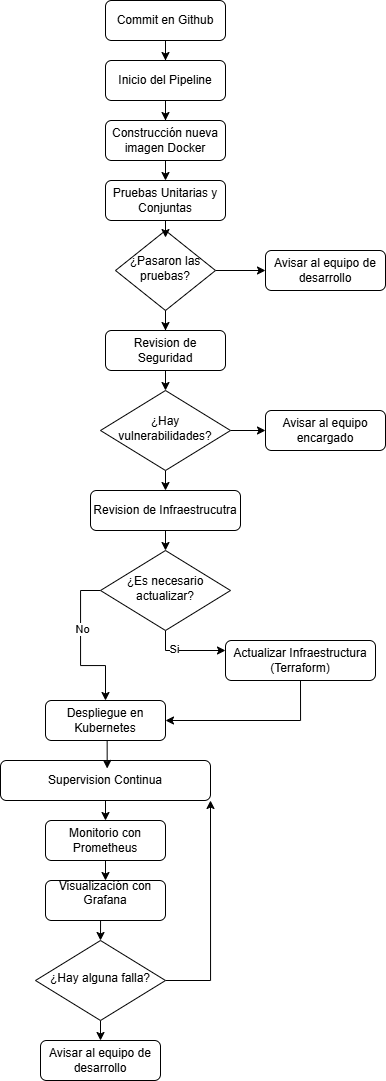

The diagram above was exported from draw.io. Its source (the exported page's mxGraphModel, read from the mxfile embedded in the PNG):
<mxGraphModel dx="1318" dy="1720" grid="1" gridSize="10" guides="1" tooltips="1" connect="1" arrows="1" fold="1" page="1" pageScale="1" pageWidth="827" pageHeight="1169" math="0" shadow="0">
  <root>
    <mxCell id="WIyWlLk6GJQsqaUBKTNV-0" />
    <mxCell id="WIyWlLk6GJQsqaUBKTNV-1" parent="WIyWlLk6GJQsqaUBKTNV-0" />
    <mxCell id="KhJKNgs4mJit34KRgSIA-13" style="edgeStyle=orthogonalEdgeStyle;rounded=0;orthogonalLoop=1;jettySize=auto;html=1;entryX=0.5;entryY=0;entryDx=0;entryDy=0;" edge="1" parent="WIyWlLk6GJQsqaUBKTNV-1" source="KhJKNgs4mJit34KRgSIA-0" target="KhJKNgs4mJit34KRgSIA-1">
      <mxGeometry relative="1" as="geometry" />
    </mxCell>
    <mxCell id="KhJKNgs4mJit34KRgSIA-0" value="Commit en Github" style="rounded=1;whiteSpace=wrap;html=1;fontSize=12;glass=0;strokeWidth=1;shadow=0;" vertex="1" parent="WIyWlLk6GJQsqaUBKTNV-1">
      <mxGeometry x="840" y="-20" width="120" height="40" as="geometry" />
    </mxCell>
    <mxCell id="KhJKNgs4mJit34KRgSIA-14" style="edgeStyle=orthogonalEdgeStyle;rounded=0;orthogonalLoop=1;jettySize=auto;html=1;exitX=0.5;exitY=1;exitDx=0;exitDy=0;" edge="1" parent="WIyWlLk6GJQsqaUBKTNV-1" source="KhJKNgs4mJit34KRgSIA-1" target="KhJKNgs4mJit34KRgSIA-2">
      <mxGeometry relative="1" as="geometry" />
    </mxCell>
    <mxCell id="KhJKNgs4mJit34KRgSIA-1" value="Inicio del Pipeline" style="rounded=1;whiteSpace=wrap;html=1;fontSize=12;glass=0;strokeWidth=1;shadow=0;" vertex="1" parent="WIyWlLk6GJQsqaUBKTNV-1">
      <mxGeometry x="840" y="40" width="120" height="40" as="geometry" />
    </mxCell>
    <mxCell id="KhJKNgs4mJit34KRgSIA-16" style="edgeStyle=orthogonalEdgeStyle;rounded=0;orthogonalLoop=1;jettySize=auto;html=1;exitX=0.5;exitY=1;exitDx=0;exitDy=0;entryX=0.5;entryY=0;entryDx=0;entryDy=0;" edge="1" parent="WIyWlLk6GJQsqaUBKTNV-1" source="KhJKNgs4mJit34KRgSIA-2" target="KhJKNgs4mJit34KRgSIA-4">
      <mxGeometry relative="1" as="geometry" />
    </mxCell>
    <mxCell id="KhJKNgs4mJit34KRgSIA-2" value="Construcción nueva imagen Docker" style="rounded=1;whiteSpace=wrap;html=1;fontSize=12;glass=0;strokeWidth=1;shadow=0;" vertex="1" parent="WIyWlLk6GJQsqaUBKTNV-1">
      <mxGeometry x="840" y="100" width="120" height="40" as="geometry" />
    </mxCell>
    <mxCell id="KhJKNgs4mJit34KRgSIA-4" value="Pruebas Unitarias y Conjuntas" style="rounded=1;whiteSpace=wrap;html=1;fontSize=12;glass=0;strokeWidth=1;shadow=0;" vertex="1" parent="WIyWlLk6GJQsqaUBKTNV-1">
      <mxGeometry x="840" y="160" width="120" height="40" as="geometry" />
    </mxCell>
    <mxCell id="KhJKNgs4mJit34KRgSIA-23" style="edgeStyle=orthogonalEdgeStyle;rounded=0;orthogonalLoop=1;jettySize=auto;html=1;exitX=0.5;exitY=1;exitDx=0;exitDy=0;entryX=0.5;entryY=0;entryDx=0;entryDy=0;" edge="1" parent="WIyWlLk6GJQsqaUBKTNV-1" source="KhJKNgs4mJit34KRgSIA-5" target="KhJKNgs4mJit34KRgSIA-22">
      <mxGeometry relative="1" as="geometry" />
    </mxCell>
    <mxCell id="KhJKNgs4mJit34KRgSIA-5" value="Revision de Seguridad" style="rounded=1;whiteSpace=wrap;html=1;fontSize=12;glass=0;strokeWidth=1;shadow=0;" vertex="1" parent="WIyWlLk6GJQsqaUBKTNV-1">
      <mxGeometry x="840" y="310" width="120" height="40" as="geometry" />
    </mxCell>
    <mxCell id="KhJKNgs4mJit34KRgSIA-43" style="edgeStyle=orthogonalEdgeStyle;rounded=0;orthogonalLoop=1;jettySize=auto;html=1;exitX=0.5;exitY=1;exitDx=0;exitDy=0;entryX=1;entryY=0.5;entryDx=0;entryDy=0;" edge="1" parent="WIyWlLk6GJQsqaUBKTNV-1" source="KhJKNgs4mJit34KRgSIA-7" target="KhJKNgs4mJit34KRgSIA-37">
      <mxGeometry relative="1" as="geometry" />
    </mxCell>
    <mxCell id="KhJKNgs4mJit34KRgSIA-7" value="Actualizar Infraestructura (Terraform)" style="rounded=1;whiteSpace=wrap;html=1;fontSize=12;glass=0;strokeWidth=1;shadow=0;" vertex="1" parent="WIyWlLk6GJQsqaUBKTNV-1">
      <mxGeometry x="960" y="620" width="150" height="40" as="geometry" />
    </mxCell>
    <mxCell id="KhJKNgs4mJit34KRgSIA-54" style="edgeStyle=orthogonalEdgeStyle;rounded=0;orthogonalLoop=1;jettySize=auto;html=1;exitX=0.5;exitY=1;exitDx=0;exitDy=0;entryX=0.5;entryY=0;entryDx=0;entryDy=0;" edge="1" parent="WIyWlLk6GJQsqaUBKTNV-1" source="KhJKNgs4mJit34KRgSIA-8" target="KhJKNgs4mJit34KRgSIA-9">
      <mxGeometry relative="1" as="geometry" />
    </mxCell>
    <mxCell id="KhJKNgs4mJit34KRgSIA-8" value="Monitorio con Prometheus" style="rounded=1;whiteSpace=wrap;html=1;fontSize=12;glass=0;strokeWidth=1;shadow=0;" vertex="1" parent="WIyWlLk6GJQsqaUBKTNV-1">
      <mxGeometry x="780" y="800" width="120" height="40" as="geometry" />
    </mxCell>
    <mxCell id="KhJKNgs4mJit34KRgSIA-55" style="edgeStyle=orthogonalEdgeStyle;rounded=0;orthogonalLoop=1;jettySize=auto;html=1;exitX=0.5;exitY=1;exitDx=0;exitDy=0;entryX=0.5;entryY=0;entryDx=0;entryDy=0;" edge="1" parent="WIyWlLk6GJQsqaUBKTNV-1" source="KhJKNgs4mJit34KRgSIA-9" target="KhJKNgs4mJit34KRgSIA-47">
      <mxGeometry relative="1" as="geometry" />
    </mxCell>
    <mxCell id="KhJKNgs4mJit34KRgSIA-9" value="Visualización con Grafana&lt;div&gt;&lt;br&gt;&lt;/div&gt;" style="rounded=1;whiteSpace=wrap;html=1;fontSize=12;glass=0;strokeWidth=1;shadow=0;" vertex="1" parent="WIyWlLk6GJQsqaUBKTNV-1">
      <mxGeometry x="780" y="860" width="120" height="40" as="geometry" />
    </mxCell>
    <mxCell id="KhJKNgs4mJit34KRgSIA-53" style="edgeStyle=orthogonalEdgeStyle;rounded=0;orthogonalLoop=1;jettySize=auto;html=1;exitX=0.5;exitY=1;exitDx=0;exitDy=0;entryX=0.5;entryY=0;entryDx=0;entryDy=0;" edge="1" parent="WIyWlLk6GJQsqaUBKTNV-1" source="KhJKNgs4mJit34KRgSIA-10" target="KhJKNgs4mJit34KRgSIA-8">
      <mxGeometry relative="1" as="geometry" />
    </mxCell>
    <mxCell id="KhJKNgs4mJit34KRgSIA-10" value="&lt;div&gt;Supervision Continua&lt;/div&gt;" style="rounded=1;whiteSpace=wrap;html=1;fontSize=12;glass=0;strokeWidth=1;shadow=0;" vertex="1" parent="WIyWlLk6GJQsqaUBKTNV-1">
      <mxGeometry x="735" y="740" width="210" height="40" as="geometry" />
    </mxCell>
    <mxCell id="KhJKNgs4mJit34KRgSIA-18" style="edgeStyle=orthogonalEdgeStyle;rounded=0;orthogonalLoop=1;jettySize=auto;html=1;" edge="1" parent="WIyWlLk6GJQsqaUBKTNV-1" source="KhJKNgs4mJit34KRgSIA-11" target="KhJKNgs4mJit34KRgSIA-5">
      <mxGeometry relative="1" as="geometry" />
    </mxCell>
    <mxCell id="KhJKNgs4mJit34KRgSIA-19" style="edgeStyle=orthogonalEdgeStyle;rounded=0;orthogonalLoop=1;jettySize=auto;html=1;entryX=0;entryY=0.5;entryDx=0;entryDy=0;" edge="1" parent="WIyWlLk6GJQsqaUBKTNV-1" source="KhJKNgs4mJit34KRgSIA-11" target="KhJKNgs4mJit34KRgSIA-12">
      <mxGeometry relative="1" as="geometry" />
    </mxCell>
    <mxCell id="KhJKNgs4mJit34KRgSIA-11" value="¿Pasaron las pruebas?" style="rhombus;whiteSpace=wrap;html=1;shadow=0;fontFamily=Helvetica;fontSize=12;align=center;strokeWidth=1;spacing=6;spacingTop=-4;" vertex="1" parent="WIyWlLk6GJQsqaUBKTNV-1">
      <mxGeometry x="850" y="210" width="100" height="80" as="geometry" />
    </mxCell>
    <mxCell id="KhJKNgs4mJit34KRgSIA-12" value="Avisar al equipo de desarrollo" style="rounded=1;whiteSpace=wrap;html=1;fontSize=12;glass=0;strokeWidth=1;shadow=0;" vertex="1" parent="WIyWlLk6GJQsqaUBKTNV-1">
      <mxGeometry x="1000" y="230" width="120" height="40" as="geometry" />
    </mxCell>
    <mxCell id="KhJKNgs4mJit34KRgSIA-17" style="edgeStyle=orthogonalEdgeStyle;rounded=0;orthogonalLoop=1;jettySize=auto;html=1;exitX=0.5;exitY=1;exitDx=0;exitDy=0;entryX=0.5;entryY=0.088;entryDx=0;entryDy=0;entryPerimeter=0;" edge="1" parent="WIyWlLk6GJQsqaUBKTNV-1" source="KhJKNgs4mJit34KRgSIA-4" target="KhJKNgs4mJit34KRgSIA-11">
      <mxGeometry relative="1" as="geometry" />
    </mxCell>
    <mxCell id="KhJKNgs4mJit34KRgSIA-26" style="edgeStyle=orthogonalEdgeStyle;rounded=0;orthogonalLoop=1;jettySize=auto;html=1;" edge="1" parent="WIyWlLk6GJQsqaUBKTNV-1" source="KhJKNgs4mJit34KRgSIA-22" target="KhJKNgs4mJit34KRgSIA-24">
      <mxGeometry relative="1" as="geometry" />
    </mxCell>
    <mxCell id="KhJKNgs4mJit34KRgSIA-34" style="edgeStyle=orthogonalEdgeStyle;rounded=0;orthogonalLoop=1;jettySize=auto;html=1;exitX=0.5;exitY=1;exitDx=0;exitDy=0;entryX=0.5;entryY=0;entryDx=0;entryDy=0;" edge="1" parent="WIyWlLk6GJQsqaUBKTNV-1" source="KhJKNgs4mJit34KRgSIA-22" target="KhJKNgs4mJit34KRgSIA-32">
      <mxGeometry relative="1" as="geometry" />
    </mxCell>
    <mxCell id="KhJKNgs4mJit34KRgSIA-22" value="¿Hay vulnerabilidades?" style="rhombus;whiteSpace=wrap;html=1;shadow=0;fontFamily=Helvetica;fontSize=12;align=center;strokeWidth=1;spacing=6;spacingTop=-4;" vertex="1" parent="WIyWlLk6GJQsqaUBKTNV-1">
      <mxGeometry x="835" y="370" width="130" height="80" as="geometry" />
    </mxCell>
    <mxCell id="KhJKNgs4mJit34KRgSIA-24" value="Avisar al equipo encargado" style="rounded=1;whiteSpace=wrap;html=1;fontSize=12;glass=0;strokeWidth=1;shadow=0;" vertex="1" parent="WIyWlLk6GJQsqaUBKTNV-1">
      <mxGeometry x="1000" y="390" width="120" height="40" as="geometry" />
    </mxCell>
    <mxCell id="KhJKNgs4mJit34KRgSIA-36" style="edgeStyle=orthogonalEdgeStyle;rounded=0;orthogonalLoop=1;jettySize=auto;html=1;exitX=0.5;exitY=1;exitDx=0;exitDy=0;entryX=0.5;entryY=0;entryDx=0;entryDy=0;" edge="1" parent="WIyWlLk6GJQsqaUBKTNV-1" source="KhJKNgs4mJit34KRgSIA-32" target="KhJKNgs4mJit34KRgSIA-35">
      <mxGeometry relative="1" as="geometry" />
    </mxCell>
    <mxCell id="KhJKNgs4mJit34KRgSIA-32" value="Revision de Infraestrucutra" style="rounded=1;whiteSpace=wrap;html=1;fontSize=12;glass=0;strokeWidth=1;shadow=0;" vertex="1" parent="WIyWlLk6GJQsqaUBKTNV-1">
      <mxGeometry x="825" y="470" width="150" height="40" as="geometry" />
    </mxCell>
    <mxCell id="KhJKNgs4mJit34KRgSIA-38" style="edgeStyle=orthogonalEdgeStyle;rounded=0;orthogonalLoop=1;jettySize=auto;html=1;entryX=0;entryY=0.25;entryDx=0;entryDy=0;" edge="1" parent="WIyWlLk6GJQsqaUBKTNV-1" source="KhJKNgs4mJit34KRgSIA-35" target="KhJKNgs4mJit34KRgSIA-7">
      <mxGeometry relative="1" as="geometry" />
    </mxCell>
    <mxCell id="KhJKNgs4mJit34KRgSIA-42" value="Si" style="edgeLabel;html=1;align=center;verticalAlign=middle;resizable=0;points=[];" vertex="1" connectable="0" parent="KhJKNgs4mJit34KRgSIA-38">
      <mxGeometry x="-0.3" y="2" relative="1" as="geometry">
        <mxPoint as="offset" />
      </mxGeometry>
    </mxCell>
    <mxCell id="KhJKNgs4mJit34KRgSIA-40" style="edgeStyle=orthogonalEdgeStyle;rounded=0;orthogonalLoop=1;jettySize=auto;html=1;exitX=0;exitY=0.5;exitDx=0;exitDy=0;" edge="1" parent="WIyWlLk6GJQsqaUBKTNV-1" source="KhJKNgs4mJit34KRgSIA-35" target="KhJKNgs4mJit34KRgSIA-37">
      <mxGeometry relative="1" as="geometry" />
    </mxCell>
    <mxCell id="KhJKNgs4mJit34KRgSIA-41" value="No" style="edgeLabel;html=1;align=center;verticalAlign=middle;resizable=0;points=[];" vertex="1" connectable="0" parent="KhJKNgs4mJit34KRgSIA-40">
      <mxGeometry x="-0.2387" y="1" relative="1" as="geometry">
        <mxPoint as="offset" />
      </mxGeometry>
    </mxCell>
    <mxCell id="KhJKNgs4mJit34KRgSIA-35" value="¿Es necesario actualizar?" style="rhombus;whiteSpace=wrap;html=1;shadow=0;fontFamily=Helvetica;fontSize=12;align=center;strokeWidth=1;spacing=6;spacingTop=-4;" vertex="1" parent="WIyWlLk6GJQsqaUBKTNV-1">
      <mxGeometry x="835" y="530" width="130" height="80" as="geometry" />
    </mxCell>
    <mxCell id="KhJKNgs4mJit34KRgSIA-37" value="Despliegue en Kubernetes" style="rounded=1;whiteSpace=wrap;html=1;fontSize=12;glass=0;strokeWidth=1;shadow=0;" vertex="1" parent="WIyWlLk6GJQsqaUBKTNV-1">
      <mxGeometry x="780" y="680" width="120" height="40" as="geometry" />
    </mxCell>
    <mxCell id="KhJKNgs4mJit34KRgSIA-58" style="edgeStyle=orthogonalEdgeStyle;rounded=0;orthogonalLoop=1;jettySize=auto;html=1;exitX=1;exitY=0.5;exitDx=0;exitDy=0;entryX=1;entryY=1;entryDx=0;entryDy=0;" edge="1" parent="WIyWlLk6GJQsqaUBKTNV-1" source="KhJKNgs4mJit34KRgSIA-47" target="KhJKNgs4mJit34KRgSIA-10">
      <mxGeometry relative="1" as="geometry" />
    </mxCell>
    <mxCell id="KhJKNgs4mJit34KRgSIA-61" style="edgeStyle=orthogonalEdgeStyle;rounded=0;orthogonalLoop=1;jettySize=auto;html=1;exitX=0.5;exitY=1;exitDx=0;exitDy=0;entryX=0.5;entryY=0;entryDx=0;entryDy=0;" edge="1" parent="WIyWlLk6GJQsqaUBKTNV-1" source="KhJKNgs4mJit34KRgSIA-47" target="KhJKNgs4mJit34KRgSIA-60">
      <mxGeometry relative="1" as="geometry" />
    </mxCell>
    <mxCell id="KhJKNgs4mJit34KRgSIA-47" value="¿Hay alguna falla?" style="rhombus;whiteSpace=wrap;html=1;shadow=0;fontFamily=Helvetica;fontSize=12;align=center;strokeWidth=1;spacing=6;spacingTop=-4;" vertex="1" parent="WIyWlLk6GJQsqaUBKTNV-1">
      <mxGeometry x="770" y="920" width="130" height="80" as="geometry" />
    </mxCell>
    <mxCell id="KhJKNgs4mJit34KRgSIA-52" style="edgeStyle=orthogonalEdgeStyle;rounded=0;orthogonalLoop=1;jettySize=auto;html=1;exitX=0.5;exitY=1;exitDx=0;exitDy=0;entryX=0.508;entryY=0.2;entryDx=0;entryDy=0;entryPerimeter=0;" edge="1" parent="WIyWlLk6GJQsqaUBKTNV-1" source="KhJKNgs4mJit34KRgSIA-37" target="KhJKNgs4mJit34KRgSIA-10">
      <mxGeometry relative="1" as="geometry" />
    </mxCell>
    <mxCell id="KhJKNgs4mJit34KRgSIA-60" value="&lt;div&gt;Avisar al equipo de desarrollo&lt;/div&gt;" style="rounded=1;whiteSpace=wrap;html=1;fontSize=12;glass=0;strokeWidth=1;shadow=0;" vertex="1" parent="WIyWlLk6GJQsqaUBKTNV-1">
      <mxGeometry x="775" y="1020" width="120" height="40" as="geometry" />
    </mxCell>
  </root>
</mxGraphModel>